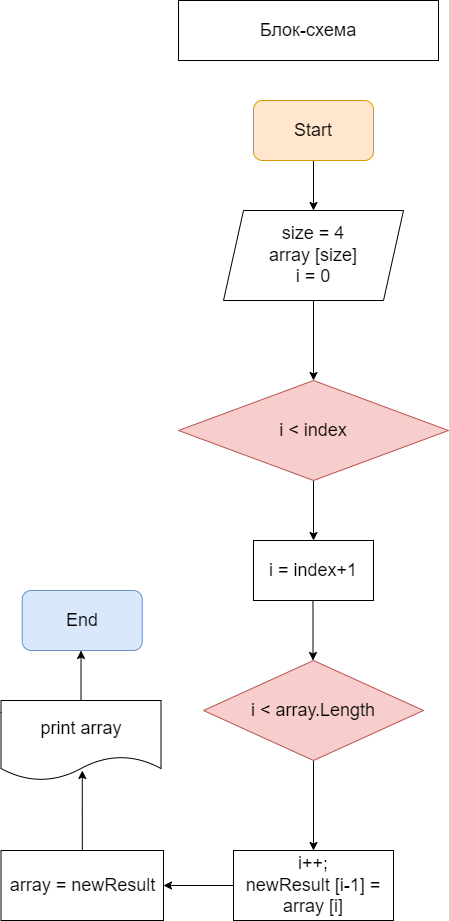

The diagram above was exported from draw.io. Its source (the exported page's mxGraphModel, read from the mxfile embedded in the PNG):
<mxGraphModel dx="1050" dy="581" grid="1" gridSize="10" guides="1" tooltips="1" connect="1" arrows="1" fold="1" page="1" pageScale="1" pageWidth="827" pageHeight="1169" math="0" shadow="0">
  <root>
    <mxCell id="0" />
    <mxCell id="1" parent="0" />
    <mxCell id="AivKvxlEMGlDBqBmatl5-1" value="&lt;span style=&quot;font-size: 18px;&quot;&gt;Блок-схема&lt;/span&gt;" style="rounded=0;whiteSpace=wrap;html=1;" parent="1" vertex="1">
      <mxGeometry x="275" y="30" width="260" height="60" as="geometry" />
    </mxCell>
    <mxCell id="AivKvxlEMGlDBqBmatl5-4" style="edgeStyle=orthogonalEdgeStyle;rounded=0;orthogonalLoop=1;jettySize=auto;html=1;entryX=0.5;entryY=0;entryDx=0;entryDy=0;fontSize=18;" parent="1" source="AivKvxlEMGlDBqBmatl5-2" edge="1">
      <mxGeometry relative="1" as="geometry">
        <mxPoint x="410" y="240" as="targetPoint" />
      </mxGeometry>
    </mxCell>
    <mxCell id="AivKvxlEMGlDBqBmatl5-2" value="Start" style="rounded=1;whiteSpace=wrap;html=1;fontSize=18;fillColor=#ffe6cc;strokeColor=#d79b00;" parent="1" vertex="1">
      <mxGeometry x="350" y="130" width="120" height="60" as="geometry" />
    </mxCell>
    <mxCell id="AivKvxlEMGlDBqBmatl5-6" style="edgeStyle=orthogonalEdgeStyle;rounded=0;orthogonalLoop=1;jettySize=auto;html=1;entryX=0.5;entryY=0;entryDx=0;entryDy=0;fontSize=18;exitX=0.5;exitY=1;exitDx=0;exitDy=0;" parent="1" source="7t7XGWCkbD0PTzVZV6Z1-1" target="AivKvxlEMGlDBqBmatl5-5" edge="1">
      <mxGeometry relative="1" as="geometry">
        <mxPoint x="410" y="350" as="sourcePoint" />
      </mxGeometry>
    </mxCell>
    <mxCell id="AivKvxlEMGlDBqBmatl5-8" style="edgeStyle=orthogonalEdgeStyle;rounded=0;orthogonalLoop=1;jettySize=auto;html=1;entryX=0.5;entryY=0;entryDx=0;entryDy=0;fontSize=18;" parent="1" source="AivKvxlEMGlDBqBmatl5-5" edge="1">
      <mxGeometry relative="1" as="geometry">
        <mxPoint x="410" y="570" as="targetPoint" />
      </mxGeometry>
    </mxCell>
    <mxCell id="AivKvxlEMGlDBqBmatl5-5" value="i &amp;lt; index" style="rhombus;whiteSpace=wrap;html=1;fontSize=18;fillColor=#f8cecc;strokeColor=#b85450;" parent="1" vertex="1">
      <mxGeometry x="275" y="410" width="270" height="100" as="geometry" />
    </mxCell>
    <mxCell id="AivKvxlEMGlDBqBmatl5-11" style="edgeStyle=orthogonalEdgeStyle;rounded=0;orthogonalLoop=1;jettySize=auto;html=1;entryX=0.5;entryY=0;entryDx=0;entryDy=0;fontSize=18;" parent="1" edge="1">
      <mxGeometry relative="1" as="geometry">
        <mxPoint x="409.5" y="630" as="sourcePoint" />
        <mxPoint x="409.5" y="690" as="targetPoint" />
      </mxGeometry>
    </mxCell>
    <mxCell id="AivKvxlEMGlDBqBmatl5-19" style="edgeStyle=orthogonalEdgeStyle;rounded=0;orthogonalLoop=1;jettySize=auto;html=1;entryX=0.5;entryY=0;entryDx=0;entryDy=0;fontSize=18;" parent="1" target="AivKvxlEMGlDBqBmatl5-18" edge="1">
      <mxGeometry relative="1" as="geometry">
        <mxPoint x="410" y="820" as="sourcePoint" />
        <Array as="points">
          <mxPoint x="410" y="790" />
          <mxPoint x="410" y="790" />
        </Array>
      </mxGeometry>
    </mxCell>
    <mxCell id="7t7XGWCkbD0PTzVZV6Z1-5" style="edgeStyle=orthogonalEdgeStyle;rounded=0;orthogonalLoop=1;jettySize=auto;html=1;entryX=0.508;entryY=0.875;entryDx=0;entryDy=0;entryPerimeter=0;fontSize=18;" edge="1" parent="1" source="AivKvxlEMGlDBqBmatl5-16" target="AivKvxlEMGlDBqBmatl5-22">
      <mxGeometry relative="1" as="geometry" />
    </mxCell>
    <mxCell id="AivKvxlEMGlDBqBmatl5-16" value="array = newResult" style="rounded=0;whiteSpace=wrap;html=1;fontSize=18;" parent="1" vertex="1">
      <mxGeometry x="97.5" y="880" width="162.5" height="70" as="geometry" />
    </mxCell>
    <mxCell id="7t7XGWCkbD0PTzVZV6Z1-4" style="edgeStyle=orthogonalEdgeStyle;rounded=0;orthogonalLoop=1;jettySize=auto;html=1;entryX=1;entryY=0.5;entryDx=0;entryDy=0;fontSize=18;" edge="1" parent="1" source="AivKvxlEMGlDBqBmatl5-18" target="AivKvxlEMGlDBqBmatl5-16">
      <mxGeometry relative="1" as="geometry" />
    </mxCell>
    <mxCell id="AivKvxlEMGlDBqBmatl5-18" value="i++;&lt;br&gt;newResult [i-1] = array [i]" style="rounded=0;whiteSpace=wrap;html=1;fontSize=18;" parent="1" vertex="1">
      <mxGeometry x="330" y="880" width="160" height="70" as="geometry" />
    </mxCell>
    <mxCell id="7t7XGWCkbD0PTzVZV6Z1-6" style="edgeStyle=orthogonalEdgeStyle;rounded=0;orthogonalLoop=1;jettySize=auto;html=1;fontSize=18;" edge="1" parent="1" source="AivKvxlEMGlDBqBmatl5-22">
      <mxGeometry relative="1" as="geometry">
        <mxPoint x="177.5" y="680" as="targetPoint" />
      </mxGeometry>
    </mxCell>
    <mxCell id="AivKvxlEMGlDBqBmatl5-22" value="print array" style="shape=document;whiteSpace=wrap;html=1;boundedLbl=1;fontSize=18;" parent="1" vertex="1">
      <mxGeometry x="97.5" y="730" width="160" height="80" as="geometry" />
    </mxCell>
    <mxCell id="AivKvxlEMGlDBqBmatl5-23" value="End" style="rounded=1;whiteSpace=wrap;html=1;fontSize=18;fillColor=#dae8fc;strokeColor=#6c8ebf;" parent="1" vertex="1">
      <mxGeometry x="118.75" y="620" width="120" height="60" as="geometry" />
    </mxCell>
    <mxCell id="7t7XGWCkbD0PTzVZV6Z1-1" value="&lt;font style=&quot;font-size: 18px;&quot;&gt;size = 4&lt;br&gt;array [size]&lt;br&gt;i = 0&lt;/font&gt;" style="shape=parallelogram;perimeter=parallelogramPerimeter;whiteSpace=wrap;html=1;fixedSize=1;" vertex="1" parent="1">
      <mxGeometry x="320" y="240" width="180" height="90" as="geometry" />
    </mxCell>
    <mxCell id="7t7XGWCkbD0PTzVZV6Z1-2" value="i = index+1" style="rounded=0;whiteSpace=wrap;html=1;fontSize=18;" vertex="1" parent="1">
      <mxGeometry x="350" y="570" width="120" height="60" as="geometry" />
    </mxCell>
    <mxCell id="7t7XGWCkbD0PTzVZV6Z1-3" value="i &amp;lt; array.Length" style="rhombus;whiteSpace=wrap;html=1;fontSize=18;fillColor=#f8cecc;strokeColor=#b85450;" vertex="1" parent="1">
      <mxGeometry x="300" y="690" width="220" height="100" as="geometry" />
    </mxCell>
  </root>
</mxGraphModel>